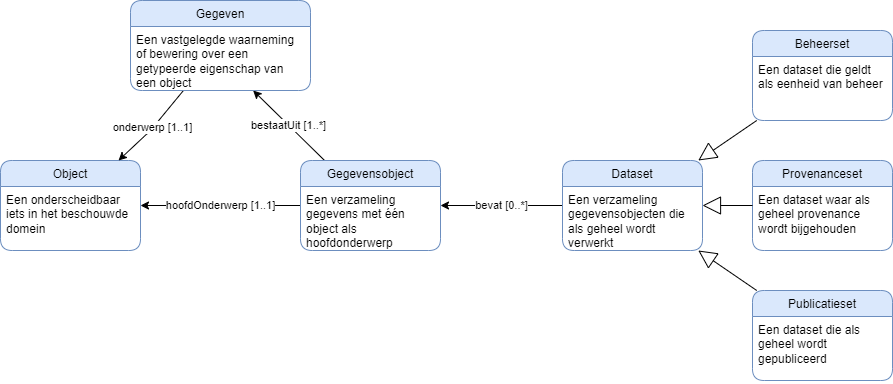

The diagram above was exported from draw.io. Its source (the exported page's mxGraphModel, read from the mxfile embedded in the PNG):
<mxGraphModel dx="1609" dy="368" grid="1" gridSize="10" guides="1" tooltips="1" connect="1" arrows="1" fold="1" page="1" pageScale="1" pageWidth="850" pageHeight="1100" background="#ffffff" math="0" shadow="0">
  <root>
    <mxCell id="0" />
    <mxCell id="1" parent="0" />
    <mxCell id="2" value="Object" style="swimlane;fontStyle=0;childLayout=stackLayout;horizontal=1;startSize=26;fillColor=#dae8fc;horizontalStack=0;resizeParent=1;resizeParentMax=0;resizeLast=0;collapsible=1;marginBottom=0;rounded=1;strokeColor=#6c8ebf;" parent="1" vertex="1">
      <mxGeometry x="-220" y="450" width="140" height="90" as="geometry" />
    </mxCell>
    <mxCell id="43" value="Een onderscheidbaar iets in het beschouwde domein" style="text;strokeColor=none;fillColor=none;align=left;verticalAlign=top;spacingLeft=4;spacingRight=4;overflow=hidden;rotatable=0;points=[[0,0.5],[1,0.5]];portConstraint=eastwest;whiteSpace=wrap;" parent="2" vertex="1">
      <mxGeometry y="26" width="140" height="64" as="geometry" />
    </mxCell>
    <mxCell id="7" value="hoofdOnderwerp [1..1]" style="edgeStyle=none;html=1;" parent="1" source="6" target="2" edge="1">
      <mxGeometry relative="1" as="geometry" />
    </mxCell>
    <mxCell id="40" value="bestaatUit [1..*]" style="edgeStyle=none;html=1;" parent="1" source="6" target="39" edge="1">
      <mxGeometry relative="1" as="geometry" />
    </mxCell>
    <mxCell id="6" value="Gegevensobject" style="swimlane;fontStyle=0;childLayout=stackLayout;horizontal=1;startSize=26;fillColor=#dae8fc;horizontalStack=0;resizeParent=1;resizeParentMax=0;resizeLast=0;collapsible=1;marginBottom=0;rounded=1;strokeColor=#6c8ebf;" parent="1" vertex="1">
      <mxGeometry x="80" y="450" width="140" height="90" as="geometry" />
    </mxCell>
    <mxCell id="9" value="Een verzameling gegevens met één object als hoofdonderwerp" style="text;strokeColor=none;fillColor=none;align=left;verticalAlign=top;spacingLeft=4;spacingRight=4;overflow=hidden;rotatable=0;points=[[0,0.5],[1,0.5]];portConstraint=eastwest;whiteSpace=wrap;" parent="6" vertex="1">
      <mxGeometry y="26" width="140" height="64" as="geometry" />
    </mxCell>
    <mxCell id="14" value="bevat [0..*]" style="edgeStyle=none;html=1;" parent="1" source="12" target="6" edge="1">
      <mxGeometry relative="1" as="geometry">
        <mxPoint x="355" y="495" as="sourcePoint" />
        <mxPoint x="220" y="495" as="targetPoint" />
      </mxGeometry>
    </mxCell>
    <mxCell id="12" value="Dataset" style="swimlane;fontStyle=0;childLayout=stackLayout;horizontal=1;startSize=26;fillColor=#dae8fc;horizontalStack=0;resizeParent=1;resizeParentMax=0;resizeLast=0;collapsible=1;marginBottom=0;rounded=1;strokeColor=#6c8ebf;" parent="1" vertex="1">
      <mxGeometry x="342" y="450" width="140" height="90" as="geometry" />
    </mxCell>
    <mxCell id="26" value="Een verzameling gegevensobjecten die als geheel wordt verwerkt" style="text;strokeColor=none;fillColor=none;align=left;verticalAlign=top;spacingLeft=4;spacingRight=4;overflow=hidden;rotatable=0;points=[[0,0.5],[1,0.5]];portConstraint=eastwest;whiteSpace=wrap;" parent="12" vertex="1">
      <mxGeometry y="26" width="140" height="64" as="geometry" />
    </mxCell>
    <mxCell id="29" value="Beheerset" style="swimlane;fontStyle=0;childLayout=stackLayout;horizontal=1;startSize=26;fillColor=#dae8fc;horizontalStack=0;resizeParent=1;resizeParentMax=0;resizeLast=0;collapsible=1;marginBottom=0;rounded=1;strokeColor=#6c8ebf;" parent="1" vertex="1">
      <mxGeometry x="532" y="320" width="140" height="90" as="geometry" />
    </mxCell>
    <mxCell id="30" value="Een dataset die geldt als eenheid van beheer" style="text;strokeColor=none;fillColor=none;align=left;verticalAlign=top;spacingLeft=4;spacingRight=4;overflow=hidden;rotatable=0;points=[[0,0.5],[1,0.5]];portConstraint=eastwest;whiteSpace=wrap;" parent="29" vertex="1">
      <mxGeometry y="26" width="140" height="64" as="geometry" />
    </mxCell>
    <mxCell id="31" value="Provenanceset" style="swimlane;fontStyle=0;childLayout=stackLayout;horizontal=1;startSize=26;fillColor=#dae8fc;horizontalStack=0;resizeParent=1;resizeParentMax=0;resizeLast=0;collapsible=1;marginBottom=0;rounded=1;strokeColor=#6c8ebf;" parent="1" vertex="1">
      <mxGeometry x="532" y="450" width="140" height="90" as="geometry" />
    </mxCell>
    <mxCell id="32" value="Een dataset waar als geheel provenance wordt bijgehouden" style="text;strokeColor=none;fillColor=none;align=left;verticalAlign=top;spacingLeft=4;spacingRight=4;overflow=hidden;rotatable=0;points=[[0,0.5],[1,0.5]];portConstraint=eastwest;whiteSpace=wrap;" parent="31" vertex="1">
      <mxGeometry y="26" width="140" height="64" as="geometry" />
    </mxCell>
    <mxCell id="33" value="Publicatieset" style="swimlane;fontStyle=0;childLayout=stackLayout;horizontal=1;startSize=26;fillColor=#dae8fc;horizontalStack=0;resizeParent=1;resizeParentMax=0;resizeLast=0;collapsible=1;marginBottom=0;rounded=1;strokeColor=#6c8ebf;" parent="1" vertex="1">
      <mxGeometry x="532" y="580" width="140" height="90" as="geometry" />
    </mxCell>
    <mxCell id="34" value="Een dataset die als geheel wordt gepubliceerd" style="text;strokeColor=none;fillColor=none;align=left;verticalAlign=top;spacingLeft=4;spacingRight=4;overflow=hidden;rotatable=0;points=[[0,0.5],[1,0.5]];portConstraint=eastwest;whiteSpace=wrap;" parent="33" vertex="1">
      <mxGeometry y="26" width="140" height="64" as="geometry" />
    </mxCell>
    <mxCell id="35" value="" style="endArrow=block;endSize=16;endFill=0;html=1;" parent="1" source="33" target="12" edge="1">
      <mxGeometry width="160" relative="1" as="geometry">
        <mxPoint x="441.9962162162162" y="729" as="sourcePoint" />
        <mxPoint x="467.78" y="570" as="targetPoint" />
      </mxGeometry>
    </mxCell>
    <mxCell id="36" value="" style="endArrow=block;endSize=16;endFill=0;html=1;" parent="1" source="31" target="12" edge="1">
      <mxGeometry width="160" relative="1" as="geometry">
        <mxPoint x="542" y="581.8947368421052" as="sourcePoint" />
        <mxPoint x="472" y="540" as="targetPoint" />
      </mxGeometry>
    </mxCell>
    <mxCell id="37" value="" style="endArrow=block;endSize=16;endFill=0;html=1;" parent="1" source="29" target="12" edge="1">
      <mxGeometry width="160" relative="1" as="geometry">
        <mxPoint x="417" y="350" as="sourcePoint" />
        <mxPoint x="367" y="350" as="targetPoint" />
      </mxGeometry>
    </mxCell>
    <mxCell id="42" value="onderwerp [1..1]" style="edgeStyle=none;html=1;" parent="1" source="38" target="2" edge="1">
      <mxGeometry relative="1" as="geometry">
        <Array as="points">
          <mxPoint x="-70" y="420" />
        </Array>
      </mxGeometry>
    </mxCell>
    <mxCell id="38" value="Gegeven" style="swimlane;fontStyle=0;childLayout=stackLayout;horizontal=1;startSize=26;fillColor=#dae8fc;horizontalStack=0;resizeParent=1;resizeParentMax=0;resizeLast=0;collapsible=1;marginBottom=0;rounded=1;strokeColor=#6c8ebf;" parent="1" vertex="1">
      <mxGeometry x="-90" y="290" width="180" height="90" as="geometry" />
    </mxCell>
    <mxCell id="39" value="Een vastgelegde waarneming of bewering over een getypeerde eigenschap van een object" style="text;strokeColor=none;fillColor=none;align=left;verticalAlign=top;spacingLeft=4;spacingRight=4;overflow=hidden;rotatable=0;points=[[0,0.5],[1,0.5]];portConstraint=eastwest;whiteSpace=wrap;" parent="38" vertex="1">
      <mxGeometry y="26" width="180" height="64" as="geometry" />
    </mxCell>
  </root>
</mxGraphModel>